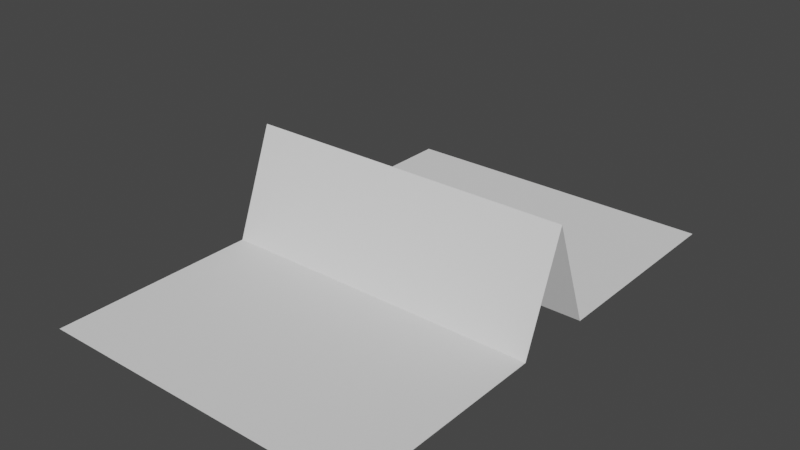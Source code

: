 # Source: PlaneSilKe.blend  (saved by Blender 2.80.75; exported with 4.5.12 LTS)
import bpy
from mathutils import Matrix  # noqa: F401  (used for matrix-valued properties, if any)

bpy.ops.wm.read_factory_settings(use_empty=True)
scene = bpy.context.scene
scene.name = 'Scene'

# ---- collections
col_collection = bpy.data.collections.new('Collection'); scene.collection.children.link(col_collection)

# ---- world
world_world = bpy.data.worlds.new('World'); scene.world = world_world
world_world.use_nodes = True; world_world.node_tree.nodes.clear()
_N = world_world.node_tree.nodes; _L = world_world.node_tree.links
n0 = _N.new('ShaderNodeOutputWorld'); n0.name = 'World Output'; n0.location = (300, 300)
n1 = _N.new('ShaderNodeBackground'); n1.name = 'Background'; n1.location = (10, 300)
n1.inputs[0].default_value = (0.05088, 0.05088, 0.05088, 1.0)
_L.new(n1.outputs[0], n0.inputs[0])
n0.is_active_output = True
world_world.color = (0.05088, 0.05088, 0.05088)
world_world.use_sun_shadow = False
world_world.sun_shadow_jitter_overblur = 0.0

# ---- meshes
me_plane = bpy.data.meshes.new('Plane')
me_plane.from_pydata([(-1.0, -1.0, 0.0), (1.0, -1.0, 0.0), (-1.0, 1.0, 0.0), (1.0, 1.0, 0.0), (-1.0, 0.0, 0.6546), (1.0, 0.0, 0.6546), (-1.0, -0.5, 0.0), (1.0, -0.5, 0.0), (1.0, 0.5, 0.0), (-1.0, 0.5, 0.0), (1.0, -0.25, 0.0), (-1.0, -0.25, 0.0), (-1.0, 0.25, 0.0), (1.0, 0.25, 0.0), (-1.0, -1.0, 0.0), (1.0, -1.0, 0.0), (1.0, 0.5, 0.0), (1.0, 1.0, 0.0), (-1.0, 1.0, 0.0), (-1.0, 0.5, 0.0), (1.0, 1.512, 0.0), (-1.0, 1.512, 0.0), (-1.0, -1.516, 0.0), (1.0, -1.516, 0.0)], [], [(8, 3, 17, 16), (11, 10, 5, 4), (0, 1, 7, 6), (12, 13, 8, 9), (6, 7, 10, 11), (4, 5, 13, 12), (1, 0, 14, 15), (19, 16, 17, 18), (2, 9, 19, 18), (3, 2, 18, 17), (9, 8, 16, 19), (17, 18, 21, 20), (15, 14, 22, 23)])
_uv = me_plane.uv_layers.new(name='UVMap')
_uv.uv.foreach_set('vector', [0.0, 0.0, 0.0, 0.0, 0.0, 0.0, 0.0, 0.0, 0.0, 0.375, 1.0, 0.375, 1.0, 0.5, 0.0, 0.5, 0.0, 0.0, 1.0, 0.0, 1.0, 0.25, 0.0, 0.25, 0.0, 0.625, 1.0, 0.625, 1.0, 0.75, 0.0, 0.75, 0.0, 0.25, 1.0, 0.25, 1.0, 0.375, 0.0, 0.375, 0.0, 0.5, 1.0, 0.5, 1.0, 0.625, 0.0, 0.625, 1.0, 0.0, 0.0, 0.0, 0.0, 0.0, 1.0, 0.0, 0.0, 0.75, 1.0, 0.75, 1.0, 1.0, 0.0, 1.0, 0.0, 0.0, 0.0, 0.0, 0.0, 0.0, 0.0, 0.0, 0.0, 0.0, 0.0, 0.0, 0.0, 0.0, 0.0, 0.0, 0.0, 0.75, 1.0, 0.75, 1.0, 0.75, 0.0, 0.75, 1.0, 1.0, 0.0, 1.0, 0.0, 1.0, 1.0, 1.0, 1.0, 0.0, 0.0, 0.0, 0.0, 0.0, 1.0, 0.0])
me_plane.materials.append(None)
me_plane.use_remesh_preserve_volume = False
me_plane.use_remesh_preserve_attributes = False
me_plane.use_mirror_vertex_groups = False
me_plane.update()

# ---- objects
ob_plane = bpy.data.objects.new('Plane', me_plane)

# ---- transforms, parenting, visibility, modifiers, constraints
ob_plane.location = (0.0, 0.0, 0.0)
ob_plane.scale = (2.855, 2.855, 2.855)
ob_plane.lineart.crease_threshold = 0.0

# ---- collection membership
col_collection.objects.link(ob_plane)

# ---- scene / render settings (as saved in the file)
scene.frame_start = 1; scene.frame_end = 250; scene.frame_set(1)
scene.render.engine = 'BLENDER_EEVEE_NEXT'
scene.cycles.use_denoising = False
scene.cycles.samples = 128
scene.cycles.sampling_pattern = 'TABULATED_SOBOL'
scene.cycles.use_adaptive_sampling = False
scene.cycles.use_light_tree = False
scene.view_settings.view_transform = 'Filmic'
bpy.context.view_layer.update()

# ---- added for rendering (the .blend has no active camera and no usable light): camera, sun
cam_auto = bpy.data.cameras.new('AutoCamera')
cam_auto.lens = 50.0
cam_auto.sensor_width = 36.0
cam_auto.clip_end = 1000.0
ob_auto_camera = bpy.data.objects.new('AutoCamera', cam_auto)
scene.collection.objects.link(ob_auto_camera)
ob_auto_camera.location = (9.73979, -11.6933, 8.72628)
ob_auto_camera.rotation_euler = (1.09748, -7.21219e-08, 0.694738)
scene.camera = ob_auto_camera
light_auto_sun = bpy.data.lights.new('AutoSun', 'SUN')
light_auto_sun.energy = 3.0
light_auto_sun.angle = 0.0523599
ob_auto_sun = bpy.data.objects.new('AutoSun', light_auto_sun)
scene.collection.objects.link(ob_auto_sun)
ob_auto_sun.rotation_euler = (0.872665, 0.174533, 0.523599)
bpy.context.view_layer.update()
